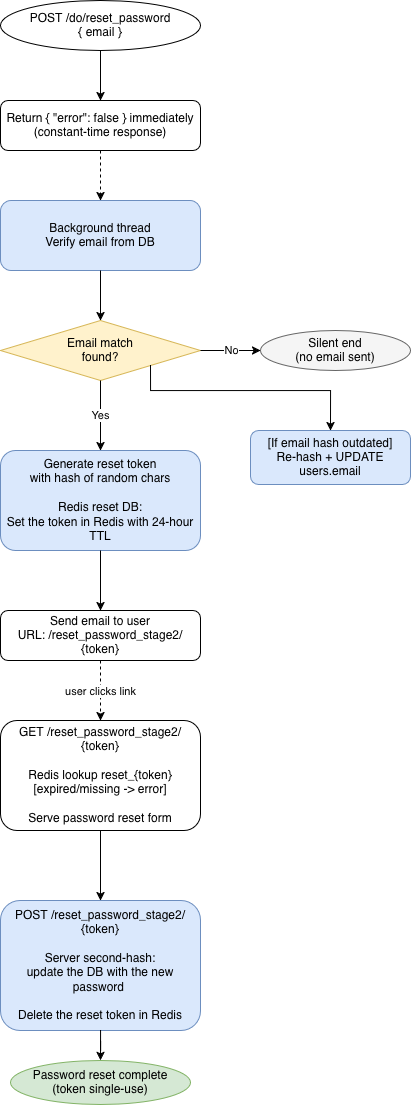

The diagram above was exported from draw.io. Its source (the exported page's mxGraphModel, read from the mxfile embedded in the PNG):
<mxGraphModel dx="1821" dy="1163" grid="1" gridSize="10" guides="1" tooltips="1" connect="1" arrows="1" fold="1" page="1" pageScale="1" pageWidth="827" pageHeight="1169" math="0" shadow="0">
  <root>
    <mxCell id="0" />
    <mxCell id="1" parent="0" />
    <mxCell id="2" parent="1" style="ellipse;whiteSpace=wrap;html=1;" value="POST /do/reset_password&#10;{ email }" vertex="1">
      <mxGeometry height="50" width="200" x="260" y="30" as="geometry" />
    </mxCell>
    <mxCell id="3" parent="1" style="rounded=1;whiteSpace=wrap;html=1;" value="Return { &quot;error&quot;: false } immediately&#10;(constant-time response)" vertex="1">
      <mxGeometry height="50" width="200" x="260" y="130" as="geometry" />
    </mxCell>
    <mxCell id="4" parent="1" style="rounded=1;whiteSpace=wrap;html=1;fillColor=#dae8fc;strokeColor=#6c8ebf;" value="Background thread&lt;br&gt;Verify email from DB" vertex="1">
      <mxGeometry height="70" width="200" x="260" y="230" as="geometry" />
    </mxCell>
    <mxCell id="5" parent="1" style="rhombus;whiteSpace=wrap;html=1;fillColor=#fff2cc;strokeColor=#d6b656;" value="Email match&#10;found?" vertex="1">
      <mxGeometry height="60" width="200" x="260" y="350" as="geometry" />
    </mxCell>
    <mxCell id="6" parent="1" style="ellipse;whiteSpace=wrap;html=1;fillColor=#f5f5f5;strokeColor=#666666;" value="Silent end&#10;(no email sent)" vertex="1">
      <mxGeometry height="40" width="150" x="520" y="360" as="geometry" />
    </mxCell>
    <mxCell id="7" parent="1" style="rounded=1;whiteSpace=wrap;html=1;fillColor=#dae8fc;strokeColor=#6c8ebf;" value="[If email hash outdated]&#10;Re-hash + UPDATE users.email" vertex="1">
      <mxGeometry height="54" width="160" x="510" y="460" as="geometry" />
    </mxCell>
    <mxCell id="8" parent="1" style="rounded=1;whiteSpace=wrap;html=1;fillColor=#dae8fc;strokeColor=#6c8ebf;" value="Generate reset token&lt;br&gt;with hash of random chars&lt;br&gt;&lt;br&gt;Redis reset DB:&lt;br&gt;Set the token in Redis with 24-hour TTL" vertex="1">
      <mxGeometry height="100" width="200" x="260" y="480" as="geometry" />
    </mxCell>
    <mxCell id="9" parent="1" style="rounded=1;whiteSpace=wrap;html=1;" value="Send email to user&#10;URL: /reset_password_stage2/{token}" vertex="1">
      <mxGeometry height="50" width="200" x="260" y="640" as="geometry" />
    </mxCell>
    <mxCell id="10" parent="1" style="rounded=1;whiteSpace=wrap;html=1;" value="GET /reset_password_stage2/{token}&lt;br&gt;&lt;br&gt;Redis lookup reset_{token}&lt;br&gt;[expired/missing -&amp;gt; error]&lt;br&gt;&lt;br&gt;Serve password reset form" vertex="1">
      <mxGeometry height="110" width="200" x="260" y="750" as="geometry" />
    </mxCell>
    <mxCell id="11" parent="1" style="rounded=1;whiteSpace=wrap;html=1;fillColor=#dae8fc;strokeColor=#6c8ebf;" value="POST /reset_password_stage2/{token}&lt;br&gt;&lt;br&gt;Server second-hash:&lt;br&gt;update the DB with the new password&amp;nbsp;&lt;br&gt;&lt;br&gt;Delete the reset token in Redis" vertex="1">
      <mxGeometry height="130" width="200" x="260" y="930" as="geometry" />
    </mxCell>
    <mxCell id="12" parent="1" style="ellipse;whiteSpace=wrap;html=1;fillColor=#d5e8d4;strokeColor=#82b366;" value="Password reset complete&#10;(token single-use)" vertex="1">
      <mxGeometry height="44" width="180" x="270" y="1090" as="geometry" />
    </mxCell>
    <mxCell id="13" edge="1" parent="1" source="2" style="edgeStyle=orthogonalEdgeStyle;rounded=0;orthogonalLoop=1;jettySize=auto;html=1;" target="3">
      <mxGeometry relative="1" as="geometry" />
    </mxCell>
    <mxCell id="14" edge="1" parent="1" source="3" style="edgeStyle=orthogonalEdgeStyle;rounded=0;orthogonalLoop=1;jettySize=auto;html=1;dashed=1;" target="4">
      <mxGeometry relative="1" as="geometry" />
    </mxCell>
    <mxCell id="15" edge="1" parent="1" source="4" style="edgeStyle=orthogonalEdgeStyle;rounded=0;orthogonalLoop=1;jettySize=auto;html=1;" target="5">
      <mxGeometry relative="1" as="geometry" />
    </mxCell>
    <mxCell id="16" edge="1" parent="1" source="5" style="edgeStyle=orthogonalEdgeStyle;rounded=0;orthogonalLoop=1;jettySize=auto;html=1;exitX=1;exitY=0.5;exitDx=0;exitDy=0;entryX=0;entryY=0.5;entryDx=0;entryDy=0;" target="6" value="No">
      <mxGeometry relative="1" as="geometry" />
    </mxCell>
    <mxCell id="17" edge="1" parent="1" source="5" style="edgeStyle=orthogonalEdgeStyle;rounded=0;orthogonalLoop=1;jettySize=auto;html=1;exitX=0.5;exitY=1;exitDx=0;exitDy=0;" target="8" value="Yes">
      <mxGeometry relative="1" as="geometry" />
    </mxCell>
    <mxCell id="18" edge="1" parent="1" source="5" style="edgeStyle=orthogonalEdgeStyle;rounded=0;orthogonalLoop=1;jettySize=auto;html=1;exitX=1;exitY=1;exitDx=0;exitDy=0;entryX=0.5;entryY=0;entryDx=0;entryDy=0;" target="7">
      <mxGeometry relative="1" as="geometry">
        <Array as="points">
          <mxPoint x="410" y="420" />
          <mxPoint x="590" y="420" />
        </Array>
      </mxGeometry>
    </mxCell>
    <mxCell id="19" edge="1" parent="1" source="8" style="edgeStyle=orthogonalEdgeStyle;rounded=0;orthogonalLoop=1;jettySize=auto;html=1;" target="9">
      <mxGeometry relative="1" as="geometry" />
    </mxCell>
    <mxCell id="20" edge="1" parent="1" source="9" style="edgeStyle=orthogonalEdgeStyle;rounded=0;orthogonalLoop=1;jettySize=auto;html=1;dashed=1;" target="10" value="user clicks link">
      <mxGeometry relative="1" as="geometry" />
    </mxCell>
    <mxCell id="21" edge="1" parent="1" source="10" style="edgeStyle=orthogonalEdgeStyle;rounded=0;orthogonalLoop=1;jettySize=auto;html=1;" target="11">
      <mxGeometry relative="1" as="geometry" />
    </mxCell>
    <mxCell id="22" edge="1" parent="1" source="11" style="edgeStyle=orthogonalEdgeStyle;rounded=0;orthogonalLoop=1;jettySize=auto;html=1;" target="12">
      <mxGeometry relative="1" as="geometry" />
    </mxCell>
  </root>
</mxGraphModel>